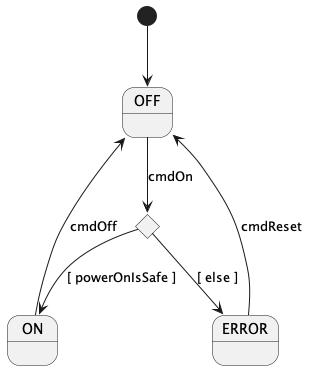

The diagram above was rendered by PlantUML. Its source (embedded in the PNG):
@startuml

[*] --> OFF

state OFF
state ON
state ON_OR_ERROR <<choice>>
state ERROR

OFF --> ON_OR_ERROR : cmdOn
ON_OR_ERROR --> ON : [ powerOnIsSafe ]
ON_OR_ERROR --> ERROR : [ else ]
ON --> OFF : cmdOff
ERROR --> OFF : cmdReset

@enduml